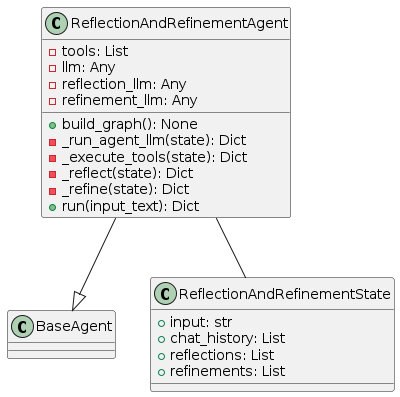

The diagram above was rendered by PlantUML. Its source (embedded in the PNG):
@startuml
class ReflectionAndRefinementAgent {
  -tools: List
  -llm: Any
  -reflection_llm: Any
  -refinement_llm: Any
  
  +build_graph(): None
  -_run_agent_llm(state): Dict
  -_execute_tools(state): Dict
  -_reflect(state): Dict
  -_refine(state): Dict
  +run(input_text): Dict
}

class BaseAgent {
}

class ReflectionAndRefinementState {
  +input: str
  +chat_history: List
  +reflections: List
  +refinements: List
}

ReflectionAndRefinementAgent --|> BaseAgent
ReflectionAndRefinementAgent -- ReflectionAndRefinementState
@enduml